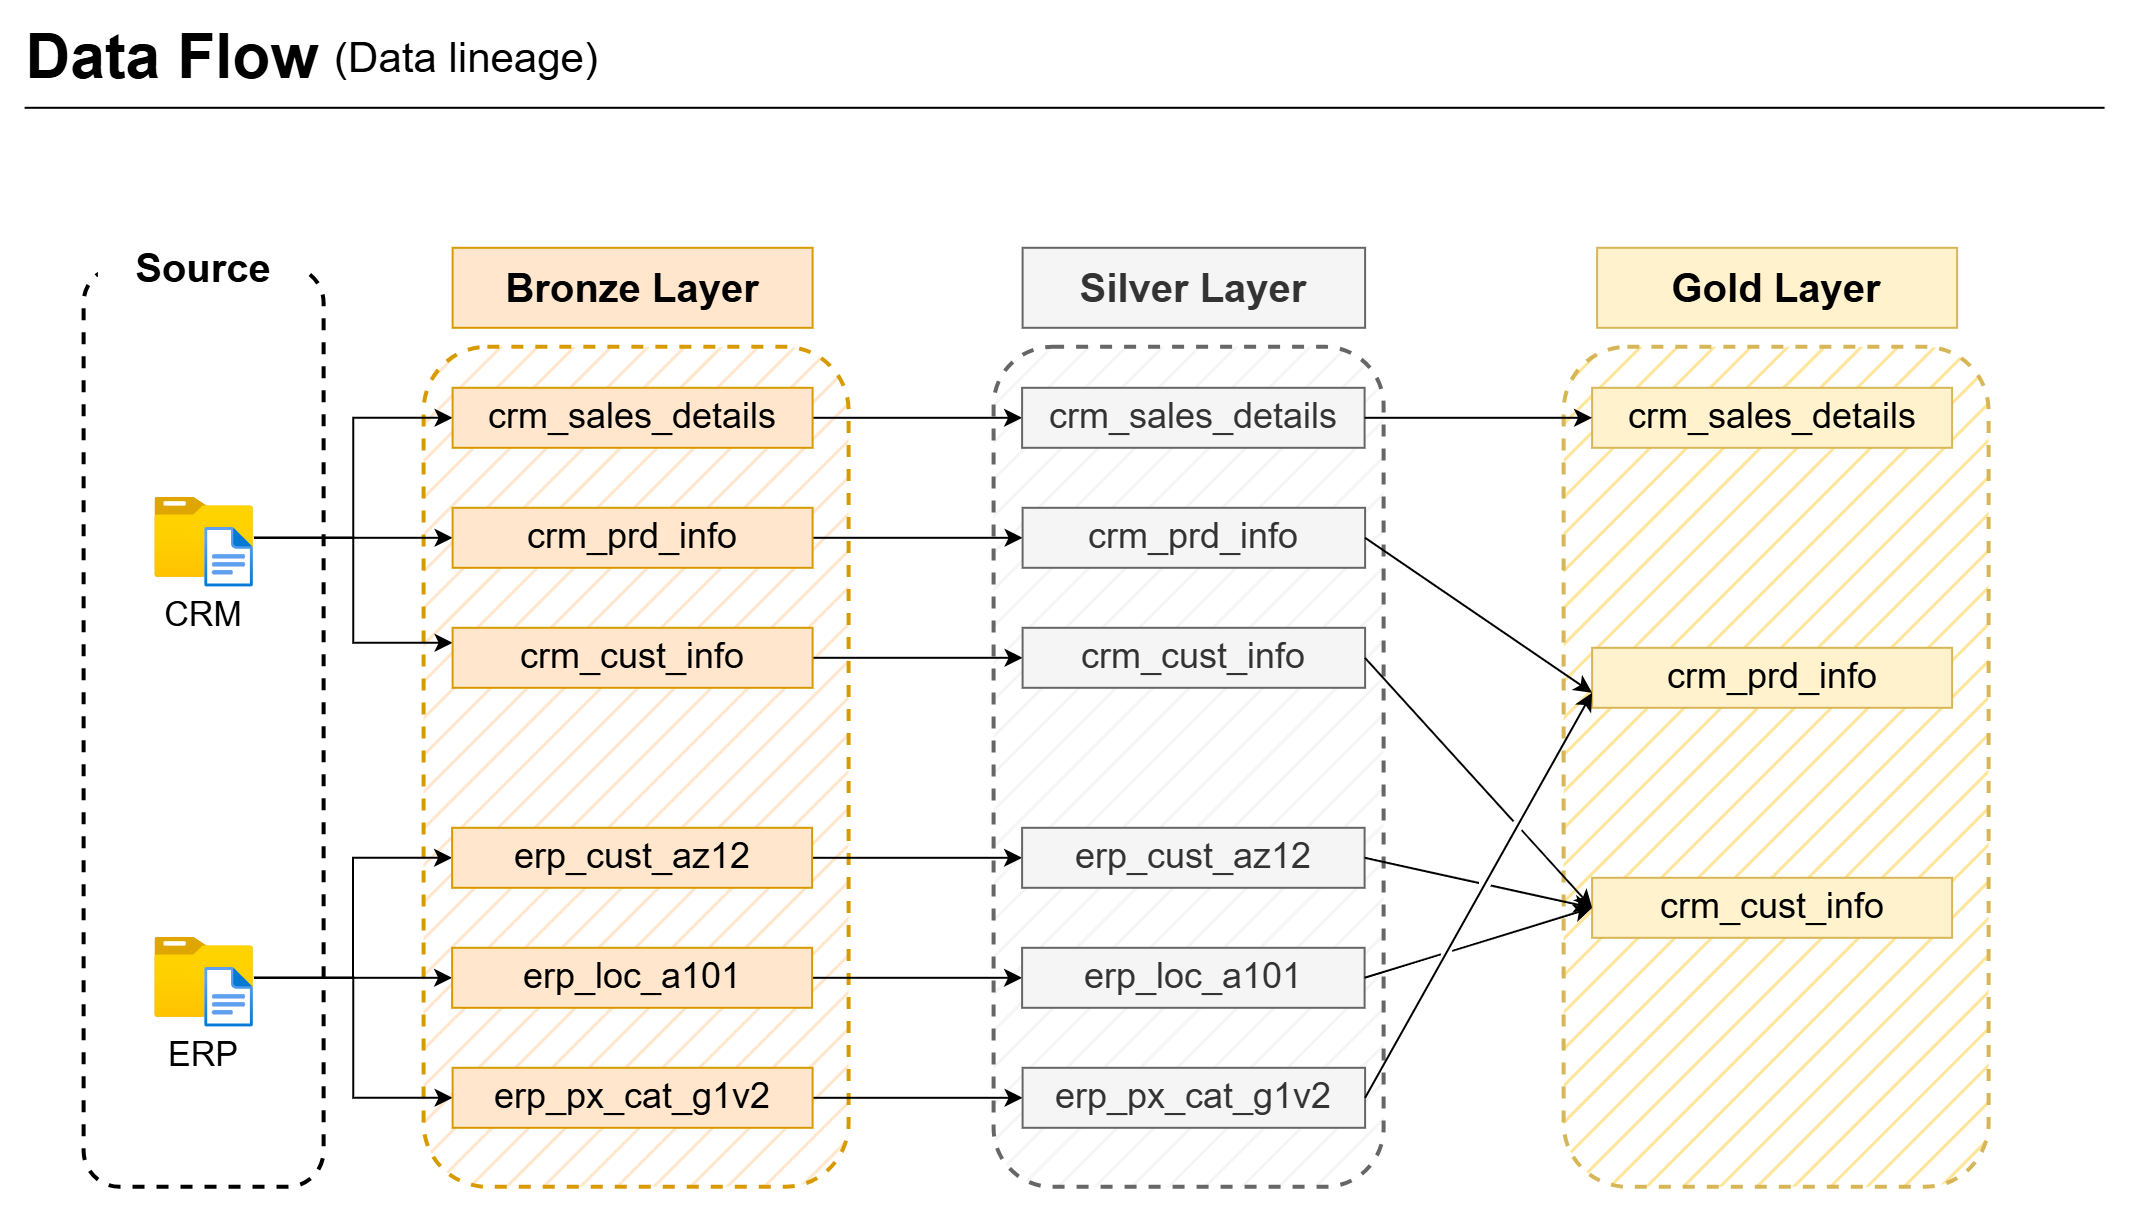

The diagram above was exported from draw.io. Its source (the exported page's mxGraphModel, read from the mxfile embedded in the PNG):
<mxGraphModel dx="1441" dy="1071" grid="1" gridSize="10" guides="1" tooltips="1" connect="1" arrows="1" fold="1" page="0" pageScale="1" pageWidth="900" pageHeight="1600" math="0" shadow="0">
  <root>
    <mxCell id="0" />
    <mxCell id="1" parent="0" />
    <mxCell id="huoLei_vH_BcyuUVO_Wu-8" parent="1" style="rounded=1;whiteSpace=wrap;html=1;fillColor=#f5f5f5;dashed=1;strokeColor=#666666;strokeWidth=2;fillStyle=hatch;fontColor=#333333;" value="" vertex="1">
      <mxGeometry height="420" width="195" x="175" y="-40" as="geometry" />
    </mxCell>
    <mxCell id="77F9L43RQ3VIOS9Qgwva-4" parent="1" style="rounded=1;whiteSpace=wrap;html=1;fillColor=#ffe6cc;dashed=1;strokeColor=#d79b00;strokeWidth=2;fillStyle=hatch;" value="" vertex="1">
      <mxGeometry height="420" width="212.5" x="-110" y="-40" as="geometry" />
    </mxCell>
    <mxCell id="77F9L43RQ3VIOS9Qgwva-3" parent="1" style="rounded=1;whiteSpace=wrap;html=1;fillColor=none;dashed=1;strokeWidth=2;" value="" vertex="1">
      <mxGeometry height="460" width="120" x="-280" y="-80" as="geometry" />
    </mxCell>
    <mxCell id="77F9L43RQ3VIOS9Qgwva-6" parent="1" style="rounded=1;whiteSpace=wrap;html=1;fillColor=light-dark(#FFE599,#FFD700B3);dashed=1;fillStyle=hatch;strokeColor=#d6b656;strokeWidth=2;" value="" vertex="1">
      <mxGeometry height="420" width="212.5" x="460" y="-40" as="geometry" />
    </mxCell>
    <mxCell id="77F9L43RQ3VIOS9Qgwva-7" parent="1" style="text;html=1;whiteSpace=wrap;strokeColor=none;fillColor=default;align=center;verticalAlign=middle;rounded=0;" value="&lt;font style=&quot;font-size: 20px;&quot;&gt;&lt;b style=&quot;&quot;&gt;Source&lt;/b&gt;&lt;/font&gt;" vertex="1">
      <mxGeometry height="40" width="105" x="-272.85" y="-100" as="geometry" />
    </mxCell>
    <mxCell id="77F9L43RQ3VIOS9Qgwva-8" parent="1" style="text;html=1;whiteSpace=wrap;strokeColor=#d79b00;fillColor=#ffe6cc;align=center;verticalAlign=middle;rounded=0;" value="&lt;font style=&quot;font-size: 20px;&quot;&gt;&lt;b style=&quot;&quot;&gt;Bronze Layer&lt;/b&gt;&lt;/font&gt;" vertex="1">
      <mxGeometry height="40" width="180" x="-96" y="-90" as="geometry" />
    </mxCell>
    <mxCell id="2ePeZwQhQU7d-iPmYSvl-3" edge="1" parent="1" source="77F9L43RQ3VIOS9Qgwva-9" style="edgeStyle=orthogonalEdgeStyle;rounded=0;orthogonalLoop=1;jettySize=auto;html=1;entryX=0;entryY=0.5;entryDx=0;entryDy=0;" target="77F9L43RQ3VIOS9Qgwva-15">
      <mxGeometry relative="1" as="geometry" />
    </mxCell>
    <mxCell id="2ePeZwQhQU7d-iPmYSvl-5" edge="1" parent="1" source="77F9L43RQ3VIOS9Qgwva-9" style="edgeStyle=orthogonalEdgeStyle;rounded=0;orthogonalLoop=1;jettySize=auto;html=1;entryX=0;entryY=0.25;entryDx=0;entryDy=0;" target="77F9L43RQ3VIOS9Qgwva-13">
      <mxGeometry relative="1" as="geometry" />
    </mxCell>
    <mxCell id="2ePeZwQhQU7d-iPmYSvl-6" edge="1" parent="1" source="77F9L43RQ3VIOS9Qgwva-9" style="edgeStyle=orthogonalEdgeStyle;rounded=0;orthogonalLoop=1;jettySize=auto;html=1;entryX=0;entryY=0.5;entryDx=0;entryDy=0;" target="77F9L43RQ3VIOS9Qgwva-14">
      <mxGeometry relative="1" as="geometry" />
    </mxCell>
    <mxCell id="77F9L43RQ3VIOS9Qgwva-9" parent="1" style="image;aspect=fixed;html=1;points=[];align=center;fontSize=12;image=img/lib/azure2/general/Folder_Blank.svg;" value="" vertex="1">
      <mxGeometry height="40" width="49.29" x="-244.64" y="35" as="geometry" />
    </mxCell>
    <mxCell id="77F9L43RQ3VIOS9Qgwva-37" edge="1" parent="1" source="77F9L43RQ3VIOS9Qgwva-10" style="edgeStyle=orthogonalEdgeStyle;rounded=0;orthogonalLoop=1;jettySize=auto;html=1;entryX=0;entryY=0.5;entryDx=0;entryDy=0;" target="77F9L43RQ3VIOS9Qgwva-16">
      <mxGeometry relative="1" as="geometry" />
    </mxCell>
    <mxCell id="77F9L43RQ3VIOS9Qgwva-38" edge="1" parent="1" source="77F9L43RQ3VIOS9Qgwva-10" style="edgeStyle=orthogonalEdgeStyle;rounded=0;orthogonalLoop=1;jettySize=auto;html=1;" target="77F9L43RQ3VIOS9Qgwva-20">
      <mxGeometry relative="1" as="geometry" />
    </mxCell>
    <mxCell id="77F9L43RQ3VIOS9Qgwva-39" edge="1" parent="1" source="77F9L43RQ3VIOS9Qgwva-10" style="edgeStyle=orthogonalEdgeStyle;rounded=0;orthogonalLoop=1;jettySize=auto;html=1;entryX=0;entryY=0.5;entryDx=0;entryDy=0;" target="77F9L43RQ3VIOS9Qgwva-22">
      <mxGeometry relative="1" as="geometry" />
    </mxCell>
    <mxCell id="77F9L43RQ3VIOS9Qgwva-10" parent="1" style="image;aspect=fixed;html=1;points=[];align=center;fontSize=12;image=img/lib/azure2/general/Folder_Blank.svg;" value="" vertex="1">
      <mxGeometry height="40" width="49.29" x="-244.64999999999998" y="255" as="geometry" />
    </mxCell>
    <mxCell id="77F9L43RQ3VIOS9Qgwva-11" parent="1" style="text;html=1;whiteSpace=wrap;strokeColor=none;fillColor=none;align=center;verticalAlign=middle;rounded=0;" value="&lt;font style=&quot;font-size: 17px;&quot;&gt;CRM&lt;/font&gt;" vertex="1">
      <mxGeometry height="30" width="49.29" x="-245" y="80" as="geometry" />
    </mxCell>
    <mxCell id="77F9L43RQ3VIOS9Qgwva-12" parent="1" style="text;html=1;whiteSpace=wrap;strokeColor=none;fillColor=none;align=center;verticalAlign=middle;rounded=0;" value="&lt;font style=&quot;font-size: 17px;&quot;&gt;ERP&lt;/font&gt;" vertex="1">
      <mxGeometry height="40" width="49.29" x="-244.64999999999998" y="295" as="geometry" />
    </mxCell>
    <mxCell id="2ePeZwQhQU7d-iPmYSvl-2" edge="1" parent="1" source="77F9L43RQ3VIOS9Qgwva-13" style="edgeStyle=orthogonalEdgeStyle;rounded=0;orthogonalLoop=1;jettySize=auto;html=1;entryX=0;entryY=0.5;entryDx=0;entryDy=0;" target="huoLei_vH_BcyuUVO_Wu-2">
      <mxGeometry relative="1" as="geometry" />
    </mxCell>
    <mxCell id="77F9L43RQ3VIOS9Qgwva-13" parent="1" style="text;html=1;whiteSpace=wrap;strokeColor=#d79b00;fillColor=#ffe6cc;align=center;verticalAlign=middle;rounded=0;fontStyle=0;fontSize=18;" value="&lt;font&gt;&lt;span&gt;crm_cust_info&lt;/span&gt;&lt;/font&gt;" vertex="1">
      <mxGeometry height="30" width="180" x="-96" y="100" as="geometry" />
    </mxCell>
    <mxCell id="huoLei_vH_BcyuUVO_Wu-10" edge="1" parent="1" source="77F9L43RQ3VIOS9Qgwva-14" style="edgeStyle=orthogonalEdgeStyle;rounded=0;orthogonalLoop=1;jettySize=auto;html=1;" target="huoLei_vH_BcyuUVO_Wu-3">
      <mxGeometry relative="1" as="geometry" />
    </mxCell>
    <mxCell id="77F9L43RQ3VIOS9Qgwva-14" parent="1" style="text;html=1;whiteSpace=wrap;strokeColor=#d79b00;fillColor=#ffe6cc;align=center;verticalAlign=middle;rounded=0;fontStyle=0;fontSize=18;" value="&lt;font&gt;&lt;span&gt;crm_prd_info&lt;/span&gt;&lt;/font&gt;" vertex="1">
      <mxGeometry height="30" width="180" x="-96" y="40" as="geometry" />
    </mxCell>
    <mxCell id="huoLei_vH_BcyuUVO_Wu-11" edge="1" parent="1" source="77F9L43RQ3VIOS9Qgwva-15" style="edgeStyle=orthogonalEdgeStyle;rounded=0;orthogonalLoop=1;jettySize=auto;html=1;entryX=0;entryY=0.5;entryDx=0;entryDy=0;" target="huoLei_vH_BcyuUVO_Wu-4">
      <mxGeometry relative="1" as="geometry" />
    </mxCell>
    <mxCell id="77F9L43RQ3VIOS9Qgwva-15" parent="1" style="text;html=1;whiteSpace=wrap;strokeColor=#d79b00;fillColor=#ffe6cc;align=center;verticalAlign=middle;rounded=0;fontStyle=0;fontSize=18;" value="&lt;font&gt;&lt;span&gt;crm_sales_details&lt;/span&gt;&lt;/font&gt;" vertex="1">
      <mxGeometry height="30" width="180" x="-96" y="-20" as="geometry" />
    </mxCell>
    <mxCell id="huoLei_vH_BcyuUVO_Wu-12" edge="1" parent="1" source="77F9L43RQ3VIOS9Qgwva-16" style="edgeStyle=orthogonalEdgeStyle;rounded=0;orthogonalLoop=1;jettySize=auto;html=1;" target="huoLei_vH_BcyuUVO_Wu-5">
      <mxGeometry relative="1" as="geometry" />
    </mxCell>
    <mxCell id="77F9L43RQ3VIOS9Qgwva-16" parent="1" style="text;html=1;whiteSpace=wrap;strokeColor=#d79b00;fillColor=#ffe6cc;align=center;verticalAlign=middle;rounded=0;fontStyle=0;fontSize=18;" value="&lt;font&gt;&lt;span&gt;erp_cust_az12&lt;/span&gt;&lt;/font&gt;" vertex="1">
      <mxGeometry height="30" width="180" x="-96.25" y="200" as="geometry" />
    </mxCell>
    <mxCell id="huoLei_vH_BcyuUVO_Wu-13" edge="1" parent="1" source="77F9L43RQ3VIOS9Qgwva-20" style="edgeStyle=orthogonalEdgeStyle;rounded=0;orthogonalLoop=1;jettySize=auto;html=1;" target="huoLei_vH_BcyuUVO_Wu-6">
      <mxGeometry relative="1" as="geometry" />
    </mxCell>
    <mxCell id="77F9L43RQ3VIOS9Qgwva-20" parent="1" style="text;html=1;whiteSpace=wrap;strokeColor=#d79b00;fillColor=#ffe6cc;align=center;verticalAlign=middle;rounded=0;fontStyle=0;fontSize=18;" value="&lt;font&gt;&lt;span&gt;erp_loc_a101&lt;/span&gt;&lt;/font&gt;" vertex="1">
      <mxGeometry height="30" width="180" x="-96.25" y="260" as="geometry" />
    </mxCell>
    <mxCell id="huoLei_vH_BcyuUVO_Wu-14" edge="1" parent="1" source="77F9L43RQ3VIOS9Qgwva-22" style="edgeStyle=orthogonalEdgeStyle;rounded=0;orthogonalLoop=1;jettySize=auto;html=1;" target="huoLei_vH_BcyuUVO_Wu-7">
      <mxGeometry relative="1" as="geometry" />
    </mxCell>
    <mxCell id="77F9L43RQ3VIOS9Qgwva-22" parent="1" style="text;html=1;whiteSpace=wrap;strokeColor=#d79b00;fillColor=#ffe6cc;align=center;verticalAlign=middle;rounded=0;fontStyle=0;fontSize=18;" value="&lt;font&gt;&lt;span&gt;erp_px_cat_g1v2&lt;/span&gt;&lt;/font&gt;" vertex="1">
      <mxGeometry height="30" width="180" x="-96" y="320" as="geometry" />
    </mxCell>
    <mxCell id="huoLei_vH_BcyuUVO_Wu-1" parent="1" style="text;html=1;whiteSpace=wrap;strokeColor=#666666;fillColor=#f5f5f5;align=center;verticalAlign=middle;rounded=0;fontColor=#333333;" value="&lt;font style=&quot;font-size: 20px;&quot;&gt;&lt;b style=&quot;&quot;&gt;Silver Layer&lt;/b&gt;&lt;/font&gt;" vertex="1">
      <mxGeometry height="40" width="171.25" x="189" y="-90" as="geometry" />
    </mxCell>
    <mxCell id="huoLei_vH_BcyuUVO_Wu-2" parent="1" style="text;html=1;whiteSpace=wrap;strokeColor=#666666;fillColor=#f5f5f5;align=center;verticalAlign=middle;rounded=0;fontStyle=0;fontSize=18;fontColor=#333333;" value="&lt;font&gt;&lt;span&gt;crm_cust_info&lt;/span&gt;&lt;/font&gt;" vertex="1">
      <mxGeometry height="30" width="171.25" x="189" y="100" as="geometry" />
    </mxCell>
    <mxCell id="huoLei_vH_BcyuUVO_Wu-3" parent="1" style="text;html=1;whiteSpace=wrap;strokeColor=#666666;fillColor=#f5f5f5;align=center;verticalAlign=middle;rounded=0;fontStyle=0;fontSize=18;fontColor=#333333;" value="&lt;font&gt;&lt;span&gt;crm_prd_info&lt;/span&gt;&lt;/font&gt;" vertex="1">
      <mxGeometry height="30" width="171.25" x="189" y="40" as="geometry" />
    </mxCell>
    <mxCell id="huoLei_vH_BcyuUVO_Wu-4" parent="1" style="text;html=1;whiteSpace=wrap;strokeColor=#666666;fillColor=#f5f5f5;align=center;verticalAlign=middle;rounded=0;fontStyle=0;fontSize=18;fontColor=#333333;" value="&lt;font&gt;&lt;span&gt;crm_sales_details&lt;/span&gt;&lt;/font&gt;" vertex="1">
      <mxGeometry height="30" width="171.25" x="188.75" y="-20" as="geometry" />
    </mxCell>
    <mxCell id="huoLei_vH_BcyuUVO_Wu-5" parent="1" style="text;html=1;whiteSpace=wrap;strokeColor=#666666;fillColor=#f5f5f5;align=center;verticalAlign=middle;rounded=0;fontStyle=0;fontSize=18;fontColor=#333333;" value="&lt;font&gt;&lt;span&gt;erp_cust_az12&lt;/span&gt;&lt;/font&gt;" vertex="1">
      <mxGeometry height="30" width="171.25" x="188.75" y="200" as="geometry" />
    </mxCell>
    <mxCell id="huoLei_vH_BcyuUVO_Wu-6" parent="1" style="text;html=1;whiteSpace=wrap;strokeColor=#666666;fillColor=#f5f5f5;align=center;verticalAlign=middle;rounded=0;fontStyle=0;fontSize=18;fontColor=#333333;" value="&lt;font&gt;&lt;span&gt;erp_loc_a101&lt;/span&gt;&lt;/font&gt;" vertex="1">
      <mxGeometry height="30" width="171.25" x="188.75" y="260" as="geometry" />
    </mxCell>
    <mxCell id="huoLei_vH_BcyuUVO_Wu-7" parent="1" style="text;html=1;whiteSpace=wrap;strokeColor=#666666;fillColor=#f5f5f5;align=center;verticalAlign=middle;rounded=0;fontStyle=0;fontSize=18;fontColor=#333333;" value="&lt;font&gt;&lt;span&gt;erp_px_cat_g1v2&lt;/span&gt;&lt;/font&gt;" vertex="1">
      <mxGeometry height="30" width="171.25" x="189" y="320" as="geometry" />
    </mxCell>
    <mxCell id="bhcRsyBMDQmEVV5rhmDt-1" parent="1" style="text;html=1;whiteSpace=wrap;strokeColor=#d6b656;fillColor=#fff2cc;align=center;verticalAlign=middle;rounded=0;" value="&lt;font style=&quot;font-size: 20px;&quot;&gt;&lt;b style=&quot;&quot;&gt;Gold Layer&lt;/b&gt;&lt;/font&gt;" vertex="1">
      <mxGeometry height="40" width="180" x="476.25" y="-90" as="geometry" />
    </mxCell>
    <mxCell id="2ePeZwQhQU7d-iPmYSvl-7" parent="1" style="text;html=1;whiteSpace=wrap;strokeColor=#d6b656;fillColor=#fff2cc;align=center;verticalAlign=middle;rounded=0;fontStyle=0;fontSize=18;" value="&lt;font&gt;&lt;span&gt;crm_cust_info&lt;/span&gt;&lt;/font&gt;" vertex="1">
      <mxGeometry height="30" width="180" x="473.75" y="225" as="geometry" />
    </mxCell>
    <mxCell id="2ePeZwQhQU7d-iPmYSvl-8" parent="1" style="text;html=1;whiteSpace=wrap;strokeColor=#d6b656;fillColor=#fff2cc;align=center;verticalAlign=middle;rounded=0;fontStyle=0;fontSize=18;" value="&lt;font&gt;&lt;span&gt;crm_prd_info&lt;/span&gt;&lt;/font&gt;" vertex="1">
      <mxGeometry height="30" width="180" x="473.75" y="110" as="geometry" />
    </mxCell>
    <mxCell id="2ePeZwQhQU7d-iPmYSvl-9" parent="1" style="text;html=1;whiteSpace=wrap;strokeColor=#d6b656;fillColor=#fff2cc;align=center;verticalAlign=middle;rounded=0;fontStyle=0;fontSize=18;" value="&lt;font&gt;&lt;span&gt;crm_sales_details&lt;/span&gt;&lt;/font&gt;" vertex="1">
      <mxGeometry height="30" width="180" x="473.75" y="-20" as="geometry" />
    </mxCell>
    <mxCell id="2ePeZwQhQU7d-iPmYSvl-10" edge="1" parent="1" source="2ePeZwQhQU7d-iPmYSvl-8" style="endArrow=none;html=1;rounded=0;entryX=1;entryY=0.5;entryDx=0;entryDy=0;exitX=0;exitY=0.75;exitDx=0;exitDy=0;jumpStyle=gap;startArrow=classic;startFill=1;" target="huoLei_vH_BcyuUVO_Wu-7" value="">
      <mxGeometry height="50" relative="1" width="50" as="geometry">
        <Array as="points" />
        <mxPoint x="190" y="240" as="sourcePoint" />
        <mxPoint x="240" y="190" as="targetPoint" />
      </mxGeometry>
    </mxCell>
    <mxCell id="2ePeZwQhQU7d-iPmYSvl-11" edge="1" parent="1" source="2ePeZwQhQU7d-iPmYSvl-7" style="endArrow=none;html=1;rounded=0;entryX=1;entryY=0.5;entryDx=0;entryDy=0;exitX=0;exitY=0.5;exitDx=0;exitDy=0;jumpStyle=gap;startArrow=classic;startFill=1;" target="huoLei_vH_BcyuUVO_Wu-5" value="">
      <mxGeometry height="50" relative="1" width="50" as="geometry">
        <Array as="points" />
        <mxPoint x="473.75" y="30.5" as="sourcePoint" />
        <mxPoint x="394.75" y="222.5" as="targetPoint" />
      </mxGeometry>
    </mxCell>
    <mxCell id="2ePeZwQhQU7d-iPmYSvl-14" edge="1" parent="1" source="2ePeZwQhQU7d-iPmYSvl-7" style="endArrow=none;html=1;rounded=0;entryX=1;entryY=0.5;entryDx=0;entryDy=0;exitX=0;exitY=0.5;exitDx=0;exitDy=0;jumpStyle=gap;startArrow=classic;startFill=1;" target="huoLei_vH_BcyuUVO_Wu-6" value="">
      <mxGeometry height="50" relative="1" width="50" as="geometry">
        <Array as="points" />
        <mxPoint x="474.25" y="320" as="sourcePoint" />
        <mxPoint x="395.25" y="280" as="targetPoint" />
      </mxGeometry>
    </mxCell>
    <mxCell id="2ePeZwQhQU7d-iPmYSvl-15" edge="1" parent="1" source="2ePeZwQhQU7d-iPmYSvl-7" style="endArrow=none;html=1;rounded=0;entryX=1;entryY=0.5;entryDx=0;entryDy=0;exitX=0;exitY=0.5;exitDx=0;exitDy=0;jumpStyle=gap;startArrow=classic;startFill=1;" target="huoLei_vH_BcyuUVO_Wu-2" value="">
      <mxGeometry height="50" relative="1" width="50" as="geometry">
        <Array as="points" />
        <mxPoint x="458.75" y="-0.75" as="sourcePoint" />
        <mxPoint x="379.75" y="191.25" as="targetPoint" />
      </mxGeometry>
    </mxCell>
    <mxCell id="2ePeZwQhQU7d-iPmYSvl-18" edge="1" parent="1" source="2ePeZwQhQU7d-iPmYSvl-8" style="endArrow=none;html=1;rounded=0;exitX=0;exitY=0.75;exitDx=0;exitDy=0;entryX=1;entryY=0.5;entryDx=0;entryDy=0;startArrow=classic;startFill=1;" target="huoLei_vH_BcyuUVO_Wu-3" value="">
      <mxGeometry height="50" relative="1" width="50" as="geometry">
        <Array as="points" />
        <mxPoint x="474" y="200" as="sourcePoint" />
        <mxPoint x="402" y="60" as="targetPoint" />
      </mxGeometry>
    </mxCell>
    <mxCell id="2ePeZwQhQU7d-iPmYSvl-19" edge="1" parent="1" source="2ePeZwQhQU7d-iPmYSvl-9" style="endArrow=none;html=1;rounded=0;entryX=1;entryY=0.5;entryDx=0;entryDy=0;exitX=0;exitY=0.5;exitDx=0;exitDy=0;endFill=0;startArrow=classic;startFill=1;" target="huoLei_vH_BcyuUVO_Wu-4" value="">
      <mxGeometry height="50" relative="1" width="50" as="geometry">
        <Array as="points" />
        <mxPoint x="473.25" y="75" as="sourcePoint" />
        <mxPoint x="401.25" as="targetPoint" />
      </mxGeometry>
    </mxCell>
    <mxCell id="QiWjiNnMlVM39iLWjsAg-1" edge="1" parent="1" style="endArrow=none;html=1;rounded=0;" value="">
      <mxGeometry height="50" relative="1" width="50" as="geometry">
        <mxPoint x="-310" y="-160" as="sourcePoint" />
        <mxPoint x="730" y="-160" as="targetPoint" />
      </mxGeometry>
    </mxCell>
    <mxCell id="QiWjiNnMlVM39iLWjsAg-2" parent="1" style="image;aspect=fixed;html=1;points=[];align=center;fontSize=12;image=img/lib/azure2/general/File.svg;" value="" vertex="1">
      <mxGeometry height="30" width="24.35" x="-219.70000000000002" y="50" as="geometry" />
    </mxCell>
    <mxCell id="QiWjiNnMlVM39iLWjsAg-3" parent="1" style="image;aspect=fixed;html=1;points=[];align=center;fontSize=12;image=img/lib/azure2/general/File.svg;" value="" vertex="1">
      <mxGeometry height="30" width="24.35" x="-219.70000000000002" y="270" as="geometry" />
    </mxCell>
    <mxCell id="QiWjiNnMlVM39iLWjsAg-4" parent="1" style="text;html=1;whiteSpace=wrap;strokeColor=none;fillColor=none;align=center;verticalAlign=middle;rounded=0;" value="&lt;font style=&quot;font-size: 21px;&quot;&gt;(Data lineage)&lt;/font&gt;" vertex="1">
      <mxGeometry height="30" width="141.88" x="-160" y="-200" as="geometry" />
    </mxCell>
    <mxCell id="QiWjiNnMlVM39iLWjsAg-5" parent="1" style="text;html=1;whiteSpace=wrap;strokeColor=none;fillColor=none;align=center;verticalAlign=middle;rounded=0;" value="&lt;font style=&quot;font-size: 31px;&quot;&gt;&lt;b&gt;Data Flow&lt;/b&gt;&lt;/font&gt;" vertex="1">
      <mxGeometry height="30" width="152.15" x="-312.15" y="-200" as="geometry" />
    </mxCell>
  </root>
</mxGraphModel>